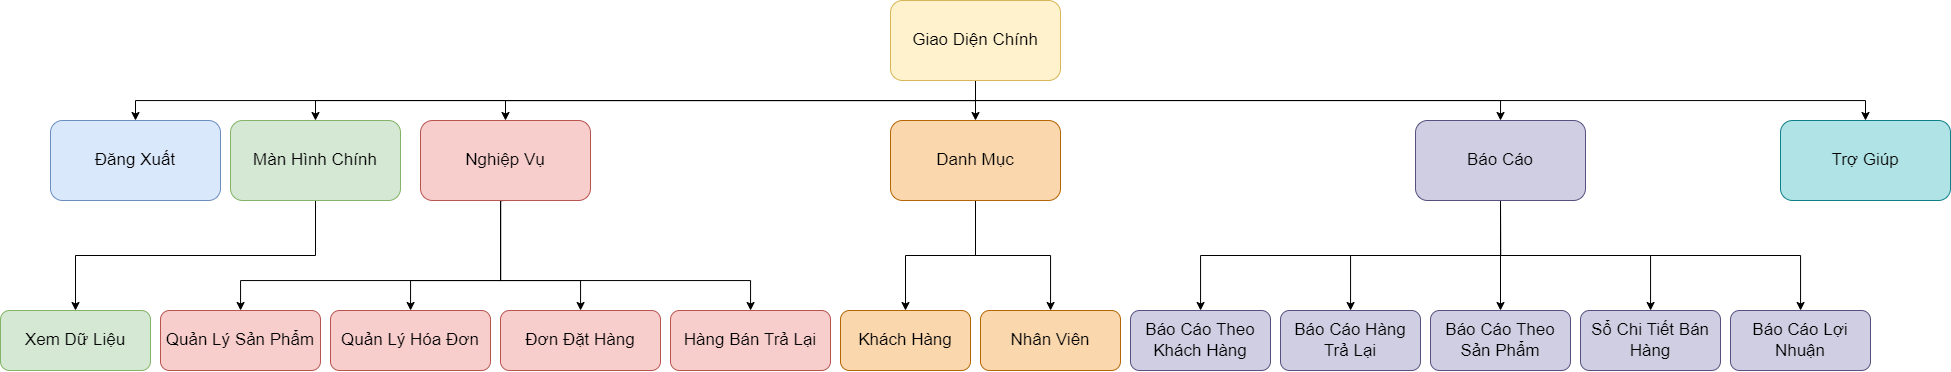

The diagram above was exported from draw.io. Its source (the exported page's mxGraphModel, read from the mxfile embedded in the PNG):
<mxGraphModel dx="1761" dy="515" grid="1" gridSize="10" guides="1" tooltips="1" connect="1" arrows="1" fold="1" page="1" pageScale="1" pageWidth="827" pageHeight="1169" math="0" shadow="0">
  <root>
    <mxCell id="0" />
    <mxCell id="1" parent="0" />
    <mxCell id="m2unhg6j1UxhW30ima5X-4" style="edgeStyle=orthogonalEdgeStyle;rounded=0;orthogonalLoop=1;jettySize=auto;html=1;exitX=0.5;exitY=1;exitDx=0;exitDy=0;fontSize=17;" edge="1" parent="1" source="m2unhg6j1UxhW30ima5X-1" target="m2unhg6j1UxhW30ima5X-3">
      <mxGeometry relative="1" as="geometry" />
    </mxCell>
    <mxCell id="m2unhg6j1UxhW30ima5X-6" style="edgeStyle=orthogonalEdgeStyle;rounded=0;orthogonalLoop=1;jettySize=auto;html=1;exitX=0.5;exitY=1;exitDx=0;exitDy=0;fontSize=17;" edge="1" parent="1" source="m2unhg6j1UxhW30ima5X-1" target="m2unhg6j1UxhW30ima5X-5">
      <mxGeometry relative="1" as="geometry" />
    </mxCell>
    <mxCell id="m2unhg6j1UxhW30ima5X-9" style="edgeStyle=orthogonalEdgeStyle;rounded=0;orthogonalLoop=1;jettySize=auto;html=1;exitX=0.5;exitY=1;exitDx=0;exitDy=0;fontSize=17;" edge="1" parent="1" source="m2unhg6j1UxhW30ima5X-1" target="m2unhg6j1UxhW30ima5X-7">
      <mxGeometry relative="1" as="geometry" />
    </mxCell>
    <mxCell id="m2unhg6j1UxhW30ima5X-10" style="edgeStyle=orthogonalEdgeStyle;rounded=0;orthogonalLoop=1;jettySize=auto;html=1;exitX=0.5;exitY=1;exitDx=0;exitDy=0;entryX=0.5;entryY=0;entryDx=0;entryDy=0;fontSize=17;" edge="1" parent="1" source="m2unhg6j1UxhW30ima5X-1" target="m2unhg6j1UxhW30ima5X-8">
      <mxGeometry relative="1" as="geometry" />
    </mxCell>
    <mxCell id="m2unhg6j1UxhW30ima5X-12" style="edgeStyle=orthogonalEdgeStyle;rounded=0;orthogonalLoop=1;jettySize=auto;html=1;exitX=0.5;exitY=1;exitDx=0;exitDy=0;fontSize=17;" edge="1" parent="1" source="m2unhg6j1UxhW30ima5X-1" target="m2unhg6j1UxhW30ima5X-11">
      <mxGeometry relative="1" as="geometry" />
    </mxCell>
    <mxCell id="m2unhg6j1UxhW30ima5X-14" style="edgeStyle=orthogonalEdgeStyle;rounded=0;orthogonalLoop=1;jettySize=auto;html=1;exitX=0.5;exitY=1;exitDx=0;exitDy=0;entryX=0.5;entryY=0;entryDx=0;entryDy=0;fontSize=17;" edge="1" parent="1" source="m2unhg6j1UxhW30ima5X-1" target="m2unhg6j1UxhW30ima5X-13">
      <mxGeometry relative="1" as="geometry" />
    </mxCell>
    <mxCell id="m2unhg6j1UxhW30ima5X-1" value="Giao Diện Chính" style="rounded=1;whiteSpace=wrap;html=1;fillColor=#fff2cc;strokeColor=#d6b656;fontSize=17;" vertex="1" parent="1">
      <mxGeometry x="490" y="40" width="170" height="80" as="geometry" />
    </mxCell>
    <mxCell id="m2unhg6j1UxhW30ima5X-16" style="edgeStyle=orthogonalEdgeStyle;rounded=0;orthogonalLoop=1;jettySize=auto;html=1;exitX=0.5;exitY=1;exitDx=0;exitDy=0;fontSize=17;" edge="1" parent="1" source="m2unhg6j1UxhW30ima5X-3" target="m2unhg6j1UxhW30ima5X-15">
      <mxGeometry relative="1" as="geometry" />
    </mxCell>
    <mxCell id="m2unhg6j1UxhW30ima5X-3" value="Màn Hình Chính" style="rounded=1;whiteSpace=wrap;html=1;fillColor=#d5e8d4;strokeColor=#82b366;fontSize=17;" vertex="1" parent="1">
      <mxGeometry x="-170" y="160" width="170" height="80" as="geometry" />
    </mxCell>
    <mxCell id="m2unhg6j1UxhW30ima5X-30" style="edgeStyle=orthogonalEdgeStyle;rounded=0;orthogonalLoop=1;jettySize=auto;html=1;exitX=0.5;exitY=1;exitDx=0;exitDy=0;fontSize=17;" edge="1" parent="1" source="m2unhg6j1UxhW30ima5X-5" target="m2unhg6j1UxhW30ima5X-18">
      <mxGeometry relative="1" as="geometry">
        <Array as="points">
          <mxPoint x="100" y="240" />
          <mxPoint x="100" y="320" />
          <mxPoint x="-160" y="320" />
        </Array>
      </mxGeometry>
    </mxCell>
    <mxCell id="m2unhg6j1UxhW30ima5X-31" style="edgeStyle=orthogonalEdgeStyle;rounded=0;orthogonalLoop=1;jettySize=auto;html=1;exitX=0.5;exitY=1;exitDx=0;exitDy=0;fontSize=17;" edge="1" parent="1" source="m2unhg6j1UxhW30ima5X-5" target="m2unhg6j1UxhW30ima5X-19">
      <mxGeometry relative="1" as="geometry">
        <Array as="points">
          <mxPoint x="100" y="240" />
          <mxPoint x="100" y="320" />
          <mxPoint x="10" y="320" />
        </Array>
      </mxGeometry>
    </mxCell>
    <mxCell id="m2unhg6j1UxhW30ima5X-41" style="edgeStyle=orthogonalEdgeStyle;rounded=0;orthogonalLoop=1;jettySize=auto;html=1;exitX=0.5;exitY=1;exitDx=0;exitDy=0;fontSize=17;" edge="1" parent="1" source="m2unhg6j1UxhW30ima5X-5" target="m2unhg6j1UxhW30ima5X-20">
      <mxGeometry relative="1" as="geometry">
        <Array as="points">
          <mxPoint x="100" y="240" />
          <mxPoint x="100" y="320" />
          <mxPoint x="180" y="320" />
        </Array>
      </mxGeometry>
    </mxCell>
    <mxCell id="m2unhg6j1UxhW30ima5X-42" style="edgeStyle=orthogonalEdgeStyle;rounded=0;orthogonalLoop=1;jettySize=auto;html=1;exitX=0.5;exitY=1;exitDx=0;exitDy=0;fontSize=17;" edge="1" parent="1" source="m2unhg6j1UxhW30ima5X-5" target="m2unhg6j1UxhW30ima5X-21">
      <mxGeometry relative="1" as="geometry">
        <Array as="points">
          <mxPoint x="100" y="240" />
          <mxPoint x="100" y="320" />
          <mxPoint x="350" y="320" />
        </Array>
      </mxGeometry>
    </mxCell>
    <mxCell id="m2unhg6j1UxhW30ima5X-5" value="Nghiệp Vụ" style="rounded=1;whiteSpace=wrap;html=1;fillColor=#f8cecc;strokeColor=#b85450;fontSize=17;" vertex="1" parent="1">
      <mxGeometry x="20" y="160" width="170" height="80" as="geometry" />
    </mxCell>
    <mxCell id="m2unhg6j1UxhW30ima5X-35" style="edgeStyle=orthogonalEdgeStyle;rounded=0;orthogonalLoop=1;jettySize=auto;html=1;exitX=0.5;exitY=1;exitDx=0;exitDy=0;fontSize=17;" edge="1" parent="1" source="m2unhg6j1UxhW30ima5X-7" target="m2unhg6j1UxhW30ima5X-28">
      <mxGeometry relative="1" as="geometry" />
    </mxCell>
    <mxCell id="m2unhg6j1UxhW30ima5X-36" style="edgeStyle=orthogonalEdgeStyle;rounded=0;orthogonalLoop=1;jettySize=auto;html=1;exitX=0.5;exitY=1;exitDx=0;exitDy=0;fontSize=17;" edge="1" parent="1" source="m2unhg6j1UxhW30ima5X-7" target="m2unhg6j1UxhW30ima5X-29">
      <mxGeometry relative="1" as="geometry" />
    </mxCell>
    <mxCell id="m2unhg6j1UxhW30ima5X-7" value="Danh Mục" style="rounded=1;whiteSpace=wrap;html=1;fillColor=#fad7ac;strokeColor=#b46504;fontSize=17;" vertex="1" parent="1">
      <mxGeometry x="490" y="160" width="170" height="80" as="geometry" />
    </mxCell>
    <mxCell id="m2unhg6j1UxhW30ima5X-45" style="edgeStyle=orthogonalEdgeStyle;rounded=0;orthogonalLoop=1;jettySize=auto;html=1;exitX=0.5;exitY=1;exitDx=0;exitDy=0;fontSize=17;" edge="1" parent="1" source="m2unhg6j1UxhW30ima5X-8" target="m2unhg6j1UxhW30ima5X-37">
      <mxGeometry relative="1" as="geometry" />
    </mxCell>
    <mxCell id="m2unhg6j1UxhW30ima5X-46" style="edgeStyle=orthogonalEdgeStyle;rounded=0;orthogonalLoop=1;jettySize=auto;html=1;exitX=0.5;exitY=1;exitDx=0;exitDy=0;fontSize=17;" edge="1" parent="1" source="m2unhg6j1UxhW30ima5X-8" target="m2unhg6j1UxhW30ima5X-38">
      <mxGeometry relative="1" as="geometry" />
    </mxCell>
    <mxCell id="m2unhg6j1UxhW30ima5X-47" style="edgeStyle=orthogonalEdgeStyle;rounded=0;orthogonalLoop=1;jettySize=auto;html=1;exitX=0.5;exitY=1;exitDx=0;exitDy=0;fontSize=17;" edge="1" parent="1" source="m2unhg6j1UxhW30ima5X-8" target="m2unhg6j1UxhW30ima5X-39">
      <mxGeometry relative="1" as="geometry" />
    </mxCell>
    <mxCell id="m2unhg6j1UxhW30ima5X-48" style="edgeStyle=orthogonalEdgeStyle;rounded=0;orthogonalLoop=1;jettySize=auto;html=1;exitX=0.5;exitY=1;exitDx=0;exitDy=0;fontSize=17;" edge="1" parent="1" source="m2unhg6j1UxhW30ima5X-8" target="m2unhg6j1UxhW30ima5X-43">
      <mxGeometry relative="1" as="geometry" />
    </mxCell>
    <mxCell id="m2unhg6j1UxhW30ima5X-49" style="edgeStyle=orthogonalEdgeStyle;rounded=0;orthogonalLoop=1;jettySize=auto;html=1;exitX=0.5;exitY=1;exitDx=0;exitDy=0;fontSize=17;" edge="1" parent="1" source="m2unhg6j1UxhW30ima5X-8" target="m2unhg6j1UxhW30ima5X-44">
      <mxGeometry relative="1" as="geometry" />
    </mxCell>
    <mxCell id="m2unhg6j1UxhW30ima5X-8" value="Báo Cáo" style="rounded=1;whiteSpace=wrap;html=1;fillColor=#d0cee2;strokeColor=#56517e;fontSize=17;" vertex="1" parent="1">
      <mxGeometry x="1015" y="160" width="170" height="80" as="geometry" />
    </mxCell>
    <mxCell id="m2unhg6j1UxhW30ima5X-11" value="Trợ Giúp" style="rounded=1;whiteSpace=wrap;html=1;fillColor=#b0e3e6;strokeColor=#0e8088;fontSize=17;" vertex="1" parent="1">
      <mxGeometry x="1380" y="160" width="170" height="80" as="geometry" />
    </mxCell>
    <mxCell id="m2unhg6j1UxhW30ima5X-13" value="Đăng Xuất" style="rounded=1;whiteSpace=wrap;html=1;fillColor=#dae8fc;strokeColor=#6c8ebf;fontSize=17;" vertex="1" parent="1">
      <mxGeometry x="-350" y="160" width="170" height="80" as="geometry" />
    </mxCell>
    <mxCell id="m2unhg6j1UxhW30ima5X-15" value="Xem Dữ Liệu" style="rounded=1;whiteSpace=wrap;html=1;fillColor=#d5e8d4;strokeColor=#82b366;fontSize=17;" vertex="1" parent="1">
      <mxGeometry x="-400" y="350" width="150" height="60" as="geometry" />
    </mxCell>
    <mxCell id="m2unhg6j1UxhW30ima5X-18" value="Quản Lý Sản Phẩm" style="rounded=1;whiteSpace=wrap;html=1;fillColor=#f8cecc;strokeColor=#b85450;fontSize=17;" vertex="1" parent="1">
      <mxGeometry x="-240" y="350" width="160" height="60" as="geometry" />
    </mxCell>
    <mxCell id="m2unhg6j1UxhW30ima5X-19" value="Quản Lý Hóa Đơn" style="rounded=1;whiteSpace=wrap;html=1;fillColor=#f8cecc;strokeColor=#b85450;fontSize=17;" vertex="1" parent="1">
      <mxGeometry x="-70" y="350" width="160" height="60" as="geometry" />
    </mxCell>
    <mxCell id="m2unhg6j1UxhW30ima5X-20" value="Đơn Đặt Hàng" style="rounded=1;whiteSpace=wrap;html=1;fillColor=#f8cecc;strokeColor=#b85450;fontSize=17;" vertex="1" parent="1">
      <mxGeometry x="100" y="350" width="160" height="60" as="geometry" />
    </mxCell>
    <mxCell id="m2unhg6j1UxhW30ima5X-21" value="Hàng Bán Trả Lại" style="rounded=1;whiteSpace=wrap;html=1;fillColor=#f8cecc;strokeColor=#b85450;fontSize=17;" vertex="1" parent="1">
      <mxGeometry x="270" y="350" width="160" height="60" as="geometry" />
    </mxCell>
    <mxCell id="m2unhg6j1UxhW30ima5X-28" value="Khách Hàng" style="rounded=1;whiteSpace=wrap;html=1;fillColor=#fad7ac;strokeColor=#b46504;fontSize=17;" vertex="1" parent="1">
      <mxGeometry x="440" y="350" width="130" height="60" as="geometry" />
    </mxCell>
    <mxCell id="m2unhg6j1UxhW30ima5X-29" value="Nhân Viên" style="rounded=1;whiteSpace=wrap;html=1;fillColor=#fad7ac;strokeColor=#b46504;fontSize=17;" vertex="1" parent="1">
      <mxGeometry x="580" y="350" width="140" height="60" as="geometry" />
    </mxCell>
    <mxCell id="m2unhg6j1UxhW30ima5X-37" value="Báo Cáo Theo Khách Hàng" style="rounded=1;whiteSpace=wrap;html=1;fillColor=#d0cee2;strokeColor=#56517e;fontSize=17;" vertex="1" parent="1">
      <mxGeometry x="730" y="350" width="140" height="60" as="geometry" />
    </mxCell>
    <mxCell id="m2unhg6j1UxhW30ima5X-38" value="Báo Cáo Hàng Trả Lại" style="rounded=1;whiteSpace=wrap;html=1;fillColor=#d0cee2;strokeColor=#56517e;fontSize=17;" vertex="1" parent="1">
      <mxGeometry x="880" y="350" width="140" height="60" as="geometry" />
    </mxCell>
    <mxCell id="m2unhg6j1UxhW30ima5X-39" value="Báo Cáo Theo Sản Phẩm" style="rounded=1;whiteSpace=wrap;html=1;fillColor=#d0cee2;strokeColor=#56517e;fontSize=17;" vertex="1" parent="1">
      <mxGeometry x="1030" y="350" width="140" height="60" as="geometry" />
    </mxCell>
    <mxCell id="m2unhg6j1UxhW30ima5X-43" value="Sổ Chi Tiết Bán Hàng" style="rounded=1;whiteSpace=wrap;html=1;fillColor=#d0cee2;strokeColor=#56517e;fontSize=17;" vertex="1" parent="1">
      <mxGeometry x="1180" y="350" width="140" height="60" as="geometry" />
    </mxCell>
    <mxCell id="m2unhg6j1UxhW30ima5X-44" value="Báo Cáo Lợi Nhuận" style="rounded=1;whiteSpace=wrap;html=1;fillColor=#d0cee2;strokeColor=#56517e;fontSize=17;" vertex="1" parent="1">
      <mxGeometry x="1330" y="350" width="140" height="60" as="geometry" />
    </mxCell>
  </root>
</mxGraphModel>